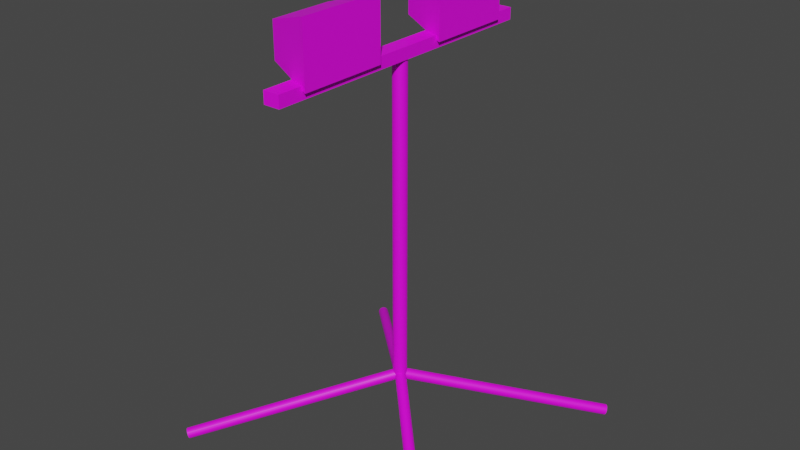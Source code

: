 # Source: Construction_Light_Stand.blend  (saved by Blender 2.91.10; exported with 4.5.12 LTS)
import bpy
from mathutils import Matrix  # noqa: F401  (used for matrix-valued properties, if any)

bpy.ops.wm.read_factory_settings(use_empty=True)
scene = bpy.context.scene
scene.name = 'Scene'

# ---- collections
col_collection = bpy.data.collections.new('Collection'); scene.collection.children.link(col_collection)

# ---- images (referenced by path relative to the original .blend; pixels are not part of the script)
import os
ASSET_DIR = os.environ.get("B2B_ASSET_DIR", "")  # directory of the original .blend (textures are referenced by path, not embedded)
HERE = os.path.dirname(os.path.abspath(__file__))  # packed textures are extracted next to this script under _unpacked/

def load_image(name, relpath, width, height, colorspace="sRGB"):
    """Load a texture the original file referenced (path relative to the .blend, or extracted next to this script)."""
    p = next((c for c in (os.path.join(HERE, relpath), os.path.join(ASSET_DIR, relpath)) if relpath and os.path.exists(c)), "")
    if p:
        img = bpy.data.images.load(p, check_existing=True)
        img.name = name
    else:  # same state as the original file: an image datablock whose file is absent (Cycles renders it pink)
        img = bpy.data.images.new(name, width, height)
        img.source = "FILE"
        img.filepath = "//" + (relpath or name)
    img.colorspace_settings.name = colorspace
    return img
img_material_003_base_color = load_image('Material.003 Base Color', 'light stand shaft.png', 1024, 1024, 'sRGB')
img_material_002_base_color = load_image('Material.002 Base Color', 'light stand legs texture.png', 1024, 1024, 'sRGB')
img_material_004_base_color = load_image('Material.004 Base Color', 'light stand shoulders texture.png', 1024, 1024, 'sRGB')
img_material_001_base_color = load_image('Material.001 Base Color', 'light stand legs texture.png', 1024, 1024, 'sRGB')

# ---- materials (node trees are filled in below, after node groups)
mat_material_003 = bpy.data.materials.new('Material.003')
mat_material_003.use_transparent_shadow = False
mat_material_002 = bpy.data.materials.new('Material.002')
mat_material_002.use_transparent_shadow = False
mat_material_004 = bpy.data.materials.new('Material.004')
mat_material_004.use_transparent_shadow = False
mat_material_001 = bpy.data.materials.new('Material.001')
mat_material_001.use_transparent_shadow = False

# ---- material node trees
mat_material_003.use_nodes = True; mat_material_003.node_tree.nodes.clear()
_N = mat_material_003.node_tree.nodes; _L = mat_material_003.node_tree.links
n0 = _N.new('ShaderNodeBsdfPrincipled'); n0.name = 'Principled BSDF'; n0.location = (10, 300)
n0.distribution = 'GGX'
n0.subsurface_method = 'BURLEY'
n0.inputs[3].default_value = 1.45
n0.inputs[27].default_value = (0.0, 0.0, 0.0, 1.0)
n0.inputs[28].default_value = 1.0
n1 = _N.new('ShaderNodeOutputMaterial'); n1.name = 'Material Output'; n1.location = (300, 300)
n2 = _N.new('ShaderNodeTexImage'); n2.name = 'Image Texture'; n2.location = (-280, 280)
n2.image = img_material_003_base_color
_L.new(n0.outputs[0], n1.inputs[0])
_L.new(n2.outputs[0], n0.inputs[0])
n1.is_active_output = True
mat_material_002.use_nodes = True; mat_material_002.node_tree.nodes.clear()
_N = mat_material_002.node_tree.nodes; _L = mat_material_002.node_tree.links
n0 = _N.new('ShaderNodeBsdfPrincipled'); n0.name = 'Principled BSDF'; n0.location = (10, 300)
n0.distribution = 'GGX'
n0.subsurface_method = 'BURLEY'
n0.inputs[3].default_value = 1.45
n0.inputs[27].default_value = (0.0, 0.0, 0.0, 1.0)
n0.inputs[28].default_value = 1.0
n1 = _N.new('ShaderNodeOutputMaterial'); n1.name = 'Material Output'; n1.location = (300, 300)
n2 = _N.new('ShaderNodeTexImage'); n2.name = 'Image Texture'; n2.location = (-280, 280)
n2.image = img_material_002_base_color
_L.new(n0.outputs[0], n1.inputs[0])
_L.new(n2.outputs[0], n0.inputs[0])
n1.is_active_output = True
mat_material_004.use_nodes = True; mat_material_004.node_tree.nodes.clear()
_N = mat_material_004.node_tree.nodes; _L = mat_material_004.node_tree.links
n0 = _N.new('ShaderNodeBsdfPrincipled'); n0.name = 'Principled BSDF'; n0.location = (10, 300)
n0.distribution = 'GGX'
n0.subsurface_method = 'BURLEY'
n0.inputs[3].default_value = 1.45
n0.inputs[27].default_value = (0.0, 0.0, 0.0, 1.0)
n0.inputs[28].default_value = 1.0
n1 = _N.new('ShaderNodeOutputMaterial'); n1.name = 'Material Output'; n1.location = (300, 300)
n2 = _N.new('ShaderNodeTexImage'); n2.name = 'Image Texture'; n2.location = (-280, 280)
n2.image = img_material_004_base_color
_L.new(n0.outputs[0], n1.inputs[0])
_L.new(n2.outputs[0], n0.inputs[0])
n1.is_active_output = True
mat_material_001.use_nodes = True; mat_material_001.node_tree.nodes.clear()
_N = mat_material_001.node_tree.nodes; _L = mat_material_001.node_tree.links
n0 = _N.new('ShaderNodeBsdfPrincipled'); n0.name = 'Principled BSDF'; n0.location = (10, 300)
n0.distribution = 'GGX'
n0.subsurface_method = 'BURLEY'
n0.inputs[3].default_value = 1.45
n0.inputs[27].default_value = (0.0, 0.0, 0.0, 1.0)
n0.inputs[28].default_value = 1.0
n1 = _N.new('ShaderNodeOutputMaterial'); n1.name = 'Material Output'; n1.location = (300, 300)
n2 = _N.new('ShaderNodeTexImage'); n2.name = 'Image Texture'; n2.location = (-280, 280)
n2.image = img_material_001_base_color
_L.new(n0.outputs[0], n1.inputs[0])
_L.new(n2.outputs[0], n0.inputs[0])
n1.is_active_output = True

# ---- world
world_world = bpy.data.worlds.new('World'); scene.world = world_world
world_world.use_nodes = True; world_world.node_tree.nodes.clear()
_N = world_world.node_tree.nodes; _L = world_world.node_tree.links
n0 = _N.new('ShaderNodeOutputWorld'); n0.name = 'World Output'; n0.location = (300, 300)
n1 = _N.new('ShaderNodeBackground'); n1.name = 'Background'; n1.location = (10, 300)
n1.inputs[0].default_value = (0.05088, 0.05088, 0.05088, 1.0)
_L.new(n1.outputs[0], n0.inputs[0])
n0.is_active_output = True
world_world.color = (0.05088, 0.05088, 0.05088)
world_world.use_sun_shadow = False
world_world.sun_shadow_jitter_overblur = 0.0

# ---- meshes
me_cylinder_001 = bpy.data.meshes.new('Cylinder.001')
me_cylinder_001.from_pydata([(0.0, 1.0, -1.0), (0.0, 1.0, 1.0), (0.1951, 0.9808, -1.0), (0.1951, 0.9808, 1.0), (0.3827, 0.9239, -1.0), (0.3827, 0.9239, 1.0), (0.5556, 0.8315, -1.0), (0.5556, 0.8315, 1.0), (0.7071, 0.7071, -1.0), (0.7071, 0.7071, 1.0), (0.8315, 0.5556, -1.0), (0.8315, 0.5556, 1.0), (0.9239, 0.3827, -1.0), (0.9239, 0.3827, 1.0), (0.9808, 0.1951, -1.0), (0.9808, 0.1951, 1.0), (1.0, 7.55e-08, -1.0), (1.0, 7.55e-08, 1.0), (0.9808, -0.1951, -1.0), (0.9808, -0.1951, 1.0), (0.9239, -0.3827, -1.0), (0.9239, -0.3827, 1.0), (0.8315, -0.5556, -1.0), (0.8315, -0.5556, 1.0), (0.7071, -0.7071, -1.0), (0.7071, -0.7071, 1.0), (0.5556, -0.8315, -1.0), (0.5556, -0.8315, 1.0), (0.3827, -0.9239, -1.0), (0.3827, -0.9239, 1.0), (0.1951, -0.9808, -1.0), (0.1951, -0.9808, 1.0), (-3.258e-07, -1.0, -1.0), (-3.258e-07, -1.0, 1.0), (-0.1951, -0.9808, -1.0), (-0.1951, -0.9808, 1.0), (-0.3827, -0.9239, -1.0), (-0.3827, -0.9239, 1.0), (-0.5556, -0.8315, -1.0), (-0.5556, -0.8315, 1.0), (-0.7071, -0.7071, -1.0), (-0.7071, -0.7071, 1.0), (-0.8315, -0.5556, -1.0), (-0.8315, -0.5556, 1.0), (-0.9239, -0.3827, -1.0), (-0.9239, -0.3827, 1.0), (-0.9808, -0.1951, -1.0), (-0.9808, -0.1951, 1.0), (-1.0, 9.656e-07, -1.0), (-1.0, 9.656e-07, 1.0), (-0.9808, 0.1951, -1.0), (-0.9808, 0.1951, 1.0), (-0.9239, 0.3827, -1.0), (-0.9239, 0.3827, 1.0), (-0.8315, 0.5556, -1.0), (-0.8315, 0.5556, 1.0), (-0.7071, 0.7071, -1.0), (-0.7071, 0.7071, 1.0), (-0.5556, 0.8315, -1.0), (-0.5556, 0.8315, 1.0), (-0.3827, 0.9239, -1.0), (-0.3827, 0.9239, 1.0), (-0.1951, 0.9808, -1.0), (-0.1951, 0.9808, 1.0)], [], [(0, 1, 3, 2), (2, 3, 5, 4), (4, 5, 7, 6), (6, 7, 9, 8), (8, 9, 11, 10), (10, 11, 13, 12), (12, 13, 15, 14), (14, 15, 17, 16), (16, 17, 19, 18), (18, 19, 21, 20), (20, 21, 23, 22), (22, 23, 25, 24), (24, 25, 27, 26), (26, 27, 29, 28), (28, 29, 31, 30), (30, 31, 33, 32), (32, 33, 35, 34), (34, 35, 37, 36), (36, 37, 39, 38), (38, 39, 41, 40), (40, 41, 43, 42), (42, 43, 45, 44), (44, 45, 47, 46), (46, 47, 49, 48), (48, 49, 51, 50), (50, 51, 53, 52), (52, 53, 55, 54), (54, 55, 57, 56), (56, 57, 59, 58), (58, 59, 61, 60), (3, 1, 63, 61, 59, 57, 55, 53, 51, 49, 47, 45, 43, 41, 39, 37, 35, 33, 31, 29, 27, 25, 23, 21, 19, 17, 15, 13, 11, 9, 7, 5), (60, 61, 63, 62), (62, 63, 1, 0), (0, 2, 4, 6, 8, 10, 12, 14, 16, 18, 20, 22, 24, 26, 28, 30, 32, 34, 36, 38, 40, 42, 44, 46, 48, 50, 52, 54, 56, 58, 60, 62)])
_uv = me_cylinder_001.uv_layers.new(name='UVMap')
_uv.uv.foreach_set('vector', [1.0, 0.5, 1.0, 1.0, 0.9688, 1.0, 0.9688, 0.5, 0.9688, 0.5, 0.9688, 1.0, 0.9375, 1.0, 0.9375, 0.5, 0.9375, 0.5, 0.9375, 1.0, 0.9062, 1.0, 0.9062, 0.5, 0.9062, 0.5, 0.9062, 1.0, 0.875, 1.0, 0.875, 0.5, 0.875, 0.5, 0.875, 1.0, 0.8438, 1.0, 0.8438, 0.5, 0.8438, 0.5, 0.8438, 1.0, 0.8125, 1.0, 0.8125, 0.5, 0.8125, 0.5, 0.8125, 1.0, 0.7812, 1.0, 0.7812, 0.5, 0.7812, 0.5, 0.7812, 1.0, 0.75, 1.0, 0.75, 0.5, 0.75, 0.5, 0.75, 1.0, 0.7188, 1.0, 0.7188, 0.5, 0.7188, 0.5, 0.7188, 1.0, 0.6875, 1.0, 0.6875, 0.5, 0.6875, 0.5, 0.6875, 1.0, 0.6562, 1.0, 0.6562, 0.5, 0.6562, 0.5, 0.6562, 1.0, 0.625, 1.0, 0.625, 0.5, 0.625, 0.5, 0.625, 1.0, 0.5938, 1.0, 0.5938, 0.5, 0.5938, 0.5, 0.5938, 1.0, 0.5625, 1.0, 0.5625, 0.5, 0.5625, 0.5, 0.5625, 1.0, 0.5312, 1.0, 0.5312, 0.5, 0.5312, 0.5, 0.5312, 1.0, 0.5, 1.0, 0.5, 0.5, 0.5, 0.5, 0.5, 1.0, 0.4688, 1.0, 0.4688, 0.5, 0.4688, 0.5, 0.4688, 1.0, 0.4375, 1.0, 0.4375, 0.5, 0.4375, 0.5, 0.4375, 1.0, 0.4062, 1.0, 0.4062, 0.5, 0.4062, 0.5, 0.4062, 1.0, 0.375, 1.0, 0.375, 0.5, 0.375, 0.5, 0.375, 1.0, 0.3438, 1.0, 0.3438, 0.5, 0.3438, 0.5, 0.3438, 1.0, 0.3125, 1.0, 0.3125, 0.5, 0.3125, 0.5, 0.3125, 1.0, 0.2812, 1.0, 0.2812, 0.5, 0.2812, 0.5, 0.2812, 1.0, 0.25, 1.0, 0.25, 0.5, 0.25, 0.5, 0.25, 1.0, 0.2188, 1.0, 0.2188, 0.5, 0.2188, 0.5, 0.2188, 1.0, 0.1875, 1.0, 0.1875, 0.5, 0.1875, 0.5, 0.1875, 1.0, 0.1562, 1.0, 0.1562, 0.5, 0.1562, 0.5, 0.1562, 1.0, 0.125, 1.0, 0.125, 0.5, 0.125, 0.5, 0.125, 1.0, 0.09375, 1.0, 0.09375, 0.5, 0.09375, 0.5, 0.09375, 1.0, 0.0625, 1.0, 0.0625, 0.5, 0.2968, 0.4854, 0.25, 0.49, 0.2032, 0.4854, 0.1582, 0.4717, 0.1167, 0.4496, 0.08029, 0.4197, 0.05045, 0.3833, 0.02827, 0.3418, 0.01461, 0.2968, 0.01, 0.25, 0.01461, 0.2032, 0.02827, 0.1582, 0.05045, 0.1167, 0.08029, 0.08029, 0.1167, 0.05045, 0.1582, 0.02827, 0.2032, 0.01461, 0.25, 0.01, 0.2968, 0.01461, 0.3418, 0.02827, 0.3833, 0.05045, 0.4197, 0.08029, 0.4496, 0.1167, 0.4717, 0.1582, 0.4854, 0.2032, 0.49, 0.25, 0.4854, 0.2968, 0.4717, 0.3418, 0.4496, 0.3833, 0.4197, 0.4197, 0.3833, 0.4496, 0.3418, 0.4717, 0.0625, 0.5, 0.0625, 1.0, 0.03125, 1.0, 0.03125, 0.5, 0.03125, 0.5, 0.03125, 1.0, 0.0, 1.0, 0.0, 0.5, 0.75, 0.49, 0.7968, 0.4854, 0.8418, 0.4717, 0.8833, 0.4496, 0.9197, 0.4197, 0.9496, 0.3833, 0.9717, 0.3418, 0.9854, 0.2968, 0.99, 0.25, 0.9854, 0.2032, 0.9717, 0.1582, 0.9496, 0.1167, 0.9197, 0.08029, 0.8833, 0.05045, 0.8418, 0.02827, 0.7968, 0.01461, 0.75, 0.01, 0.7032, 0.01461, 0.6582, 0.02827, 0.6167, 0.05045, 0.5803, 0.08029, 0.5504, 0.1167, 0.5283, 0.1582, 0.5146, 0.2032, 0.51, 0.25, 0.5146, 0.2968, 0.5283, 0.3418, 0.5504, 0.3833, 0.5803, 0.4197, 0.6167, 0.4496, 0.6582, 0.4717, 0.7032, 0.4854])
me_cylinder_001.materials.append(mat_material_003)
me_cylinder_001.use_remesh_fix_poles = True
me_cylinder_001.use_remesh_preserve_attributes = False
me_cylinder_001.use_mirror_vertex_groups = False
me_cylinder_001.update()
me_cylinder_003 = bpy.data.meshes.new('Cylinder.003')
me_cylinder_003.from_pydata([(-2.386, 2.379, 0.1129), (-0.0491, 0.04248, 1.041), (-2.373, 2.39, 0.1113), (-0.03698, 0.05398, 1.04), (-2.361, 2.401, 0.1066), (-0.02469, 0.0644, 1.035), (-2.349, 2.41, 0.09901), (-0.01271, 0.07335, 1.027), (-2.338, 2.417, 0.08876), (-0.001501, 0.08049, 1.017), (-2.328, 2.422, 0.07627), (0.008508, 0.08554, 1.005), (-2.32, 2.425, 0.06202), (0.01693, 0.0883, 0.9905), (-2.313, 2.425, 0.04656), (0.02345, 0.08867, 0.975), (-2.309, 2.423, 0.03048), (0.02781, 0.08664, 0.9589), (-2.307, 2.419, 0.0144), (0.02984, 0.08228, 0.9428), (-2.307, 2.412, -0.001058), (0.02947, 0.07577, 0.9274), (-2.31, 2.404, -0.01531), (0.0267, 0.06734, 0.9131), (-2.315, 2.394, -0.0278), (0.02166, 0.05733, 0.9006), (-2.322, 2.383, -0.03805), (0.01452, 0.04612, 0.8904), (-2.331, 2.371, -0.04566), (0.005567, 0.03414, 0.8828), (-2.341, 2.358, -0.05035), (-0.004856, 0.02185, 0.8781), (-2.353, 2.346, -0.05194), (-0.01635, 0.00973, 0.8765), (-2.365, 2.335, -0.05035), (-0.02848, -0.001765, 0.8781), (-2.377, 2.324, -0.04566), (-0.04076, -0.01219, 0.8828), (-2.389, 2.315, -0.03805), (-0.05274, -0.02114, 0.8904), (-2.4, 2.308, -0.0278), (-0.06395, -0.02828, 0.9006), (-2.41, 2.303, -0.01531), (-0.07396, -0.03332, 0.9131), (-2.419, 2.3, -0.001058), (-0.08239, -0.03609, 0.9274), (-2.425, 2.3, 0.0144), (-0.0889, -0.03646, 0.9428), (-2.43, 2.302, 0.03048), (-0.09326, -0.03443, 0.9589), (-2.432, 2.306, 0.04656), (-0.09529, -0.03007, 0.975), (-2.431, 2.313, 0.06202), (-0.09492, -0.02356, 0.9905), (-2.429, 2.321, 0.07627), (-0.09216, -0.01513, 1.005), (-2.424, 2.331, 0.08876), (-0.08711, -0.00512, 1.017), (-2.416, 2.343, 0.09901), (-0.07997, 0.006089, 1.027), (-2.407, 2.355, 0.1066), (-0.07102, 0.01807, 1.035), (-2.397, 2.367, 0.1113), (-0.0606, 0.03036, 1.04)], [], [(0, 1, 3, 2), (2, 3, 5, 4), (4, 5, 7, 6), (6, 7, 9, 8), (8, 9, 11, 10), (10, 11, 13, 12), (12, 13, 15, 14), (14, 15, 17, 16), (16, 17, 19, 18), (18, 19, 21, 20), (20, 21, 23, 22), (22, 23, 25, 24), (24, 25, 27, 26), (26, 27, 29, 28), (28, 29, 31, 30), (30, 31, 33, 32), (32, 33, 35, 34), (34, 35, 37, 36), (36, 37, 39, 38), (38, 39, 41, 40), (40, 41, 43, 42), (42, 43, 45, 44), (44, 45, 47, 46), (46, 47, 49, 48), (48, 49, 51, 50), (50, 51, 53, 52), (52, 53, 55, 54), (54, 55, 57, 56), (56, 57, 59, 58), (58, 59, 61, 60), (3, 1, 63, 61, 59, 57, 55, 53, 51, 49, 47, 45, 43, 41, 39, 37, 35, 33, 31, 29, 27, 25, 23, 21, 19, 17, 15, 13, 11, 9, 7, 5), (60, 61, 63, 62), (62, 63, 1, 0), (0, 2, 4, 6, 8, 10, 12, 14, 16, 18, 20, 22, 24, 26, 28, 30, 32, 34, 36, 38, 40, 42, 44, 46, 48, 50, 52, 54, 56, 58, 60, 62)])
_uv = me_cylinder_003.uv_layers.new(name='UVMap')
_uv.uv.foreach_set('vector', [1.0, 0.5, 1.0, 1.0, 0.9688, 1.0, 0.9688, 0.5, 0.9688, 0.5, 0.9688, 1.0, 0.9375, 1.0, 0.9375, 0.5, 0.9375, 0.5, 0.9375, 1.0, 0.9062, 1.0, 0.9062, 0.5, 0.9062, 0.5, 0.9062, 1.0, 0.875, 1.0, 0.875, 0.5, 0.875, 0.5, 0.875, 1.0, 0.8438, 1.0, 0.8438, 0.5, 0.8438, 0.5, 0.8438, 1.0, 0.8125, 1.0, 0.8125, 0.5, 0.8125, 0.5, 0.8125, 1.0, 0.7812, 1.0, 0.7812, 0.5, 0.7812, 0.5, 0.7812, 1.0, 0.75, 1.0, 0.75, 0.5, 0.75, 0.5, 0.75, 1.0, 0.7188, 1.0, 0.7188, 0.5, 0.7188, 0.5, 0.7188, 1.0, 0.6875, 1.0, 0.6875, 0.5, 0.6875, 0.5, 0.6875, 1.0, 0.6562, 1.0, 0.6562, 0.5, 0.6562, 0.5, 0.6562, 1.0, 0.625, 1.0, 0.625, 0.5, 0.625, 0.5, 0.625, 1.0, 0.5938, 1.0, 0.5938, 0.5, 0.5938, 0.5, 0.5938, 1.0, 0.5625, 1.0, 0.5625, 0.5, 0.5625, 0.5, 0.5625, 1.0, 0.5312, 1.0, 0.5312, 0.5, 0.5312, 0.5, 0.5312, 1.0, 0.5, 1.0, 0.5, 0.5, 0.5, 0.5, 0.5, 1.0, 0.4688, 1.0, 0.4688, 0.5, 0.4688, 0.5, 0.4688, 1.0, 0.4375, 1.0, 0.4375, 0.5, 0.4375, 0.5, 0.4375, 1.0, 0.4062, 1.0, 0.4062, 0.5, 0.4062, 0.5, 0.4062, 1.0, 0.375, 1.0, 0.375, 0.5, 0.375, 0.5, 0.375, 1.0, 0.3438, 1.0, 0.3438, 0.5, 0.3438, 0.5, 0.3438, 1.0, 0.3125, 1.0, 0.3125, 0.5, 0.3125, 0.5, 0.3125, 1.0, 0.2812, 1.0, 0.2812, 0.5, 0.2812, 0.5, 0.2812, 1.0, 0.25, 1.0, 0.25, 0.5, 0.25, 0.5, 0.25, 1.0, 0.2188, 1.0, 0.2188, 0.5, 0.2188, 0.5, 0.2188, 1.0, 0.1875, 1.0, 0.1875, 0.5, 0.1875, 0.5, 0.1875, 1.0, 0.1562, 1.0, 0.1562, 0.5, 0.1562, 0.5, 0.1562, 1.0, 0.125, 1.0, 0.125, 0.5, 0.125, 0.5, 0.125, 1.0, 0.09375, 1.0, 0.09375, 0.5, 0.09375, 0.5, 0.09375, 1.0, 0.0625, 1.0, 0.0625, 0.5, 0.2968, 0.4854, 0.25, 0.49, 0.2032, 0.4854, 0.1582, 0.4717, 0.1167, 0.4496, 0.08029, 0.4197, 0.05045, 0.3833, 0.02827, 0.3418, 0.01461, 0.2968, 0.01, 0.25, 0.01461, 0.2032, 0.02827, 0.1582, 0.05045, 0.1167, 0.08029, 0.08029, 0.1167, 0.05045, 0.1582, 0.02827, 0.2032, 0.01461, 0.25, 0.01, 0.2968, 0.01461, 0.3418, 0.02827, 0.3833, 0.05045, 0.4197, 0.08029, 0.4496, 0.1167, 0.4717, 0.1582, 0.4854, 0.2032, 0.49, 0.25, 0.4854, 0.2968, 0.4717, 0.3418, 0.4496, 0.3833, 0.4197, 0.4197, 0.3833, 0.4496, 0.3418, 0.4717, 0.0625, 0.5, 0.0625, 1.0, 0.03125, 1.0, 0.03125, 0.5, 0.03125, 0.5, 0.03125, 1.0, 0.0, 1.0, 0.0, 0.5, 0.75, 0.49, 0.7968, 0.4854, 0.8418, 0.4717, 0.8833, 0.4496, 0.9197, 0.4197, 0.9496, 0.3833, 0.9717, 0.3418, 0.9854, 0.2968, 0.99, 0.25, 0.9854, 0.2032, 0.9717, 0.1582, 0.9496, 0.1167, 0.9197, 0.08029, 0.8833, 0.05045, 0.8418, 0.02827, 0.7968, 0.01461, 0.75, 0.01, 0.7032, 0.01461, 0.6582, 0.02827, 0.6167, 0.05045, 0.5803, 0.08029, 0.5504, 0.1167, 0.5283, 0.1582, 0.5146, 0.2032, 0.51, 0.25, 0.5146, 0.2968, 0.5283, 0.3418, 0.5504, 0.3833, 0.5803, 0.4197, 0.6167, 0.4496, 0.6582, 0.4717, 0.7032, 0.4854])
me_cylinder_003.materials.append(mat_material_002)
me_cylinder_003.use_remesh_fix_poles = True
me_cylinder_003.use_remesh_preserve_attributes = False
me_cylinder_003.use_mirror_vertex_groups = False
me_cylinder_003.update()
me_cube_001 = bpy.data.meshes.new('Cube.001')
me_cube_001.from_pydata([(-1.0, -1.0, -1.0), (-1.0, -1.0, 1.0), (-1.0, 1.0, -1.0), (-1.0, 1.0, 1.0), (1.0, -1.0, -1.0), (1.0, -1.0, 1.0), (1.0, 1.0, -1.0), (1.0, 1.0, 1.0)], [], [(0, 1, 3, 2), (2, 3, 7, 6), (6, 7, 5, 4), (4, 5, 1, 0), (2, 6, 4, 0), (7, 3, 1, 5)])
_uv = me_cube_001.uv_layers.new(name='UVMap')
_uv.uv.foreach_set('vector', [0.375, 0.0, 0.625, 0.0, 0.625, 0.25, 0.375, 0.25, 0.375, 0.25, 0.625, 0.25, 0.625, 0.5, 0.375, 0.5, 0.375, 0.5, 0.625, 0.5, 0.625, 0.75, 0.375, 0.75, 0.375, 0.75, 0.625, 0.75, 0.625, 1.0, 0.375, 1.0, 0.125, 0.5, 0.375, 0.5, 0.375, 0.75, 0.125, 0.75, 0.625, 0.5, 0.875, 0.5, 0.875, 0.75, 0.625, 0.75])
me_cube_001.materials.append(mat_material_004)
me_cube_001.use_remesh_fix_poles = True
me_cube_001.use_remesh_preserve_attributes = False
me_cube_001.use_mirror_vertex_groups = False
me_cube_001.update()
me_cube_002 = bpy.data.meshes.new('Cube.002')
me_cube_002.from_pydata([(-0.9135, -1.03, -0.5601), (-0.9135, -1.03, 0.5601), (-0.9135, 1.03, -0.5601), (-0.9135, 1.03, 0.5601), (0.5906, -1.47, -1.0), (0.5906, -1.47, 1.0), (0.5906, 1.47, -1.0), (0.5906, 1.47, 1.0)], [], [(0, 1, 3, 2), (2, 3, 7, 6), (6, 7, 5, 4), (4, 5, 1, 0), (2, 6, 4, 0), (7, 3, 1, 5)])
_uv = me_cube_002.uv_layers.new(name='UVMap')
_uv.uv.foreach_set('vector', [0.375, 0.0, 0.625, 0.0, 0.625, 0.25, 0.375, 0.25, 0.375, 0.25, 0.625, 0.25, 0.625, 0.5, 0.375, 0.5, 0.375, 0.5, 0.625, 0.5, 0.625, 0.75, 0.375, 0.75, 0.375, 0.75, 0.625, 0.75, 0.625, 1.0, 0.375, 1.0, 0.125, 0.5, 0.375, 0.5, 0.375, 0.75, 0.125, 0.75, 0.625, 0.5, 0.875, 0.5, 0.875, 0.75, 0.625, 0.75])
me_cube_002.materials.append(mat_material_001)
me_cube_002.use_remesh_fix_poles = True
me_cube_002.use_remesh_preserve_attributes = False
me_cube_002.use_mirror_vertex_groups = False
me_cube_002.update()

# ---- objects
ob_cylinder = bpy.data.objects.new('Cylinder', me_cylinder_001)
ob_empty = bpy.data.objects.new('Empty', None)
ob_cylinder_001 = bpy.data.objects.new('Cylinder.001', me_cylinder_003)
ob_cube = bpy.data.objects.new('Cube', me_cube_001)
ob_cube_001 = bpy.data.objects.new('Cube.001', me_cube_002)

# ---- transforms, parenting, visibility, modifiers, constraints
ob_cylinder.location = (0.0, 0.0, 3.541)
ob_cylinder.scale = (0.1106, 0.1106, 2.575)
ob_cylinder.lineart.crease_threshold = 0.0
ob_empty.location = (0.0, 0.0, 0.0)
ob_empty.rotation_euler = (0.0, -0.0, 1.571)
ob_empty.lineart.crease_threshold = 0.0
ob_cylinder_001.location = (0.0, 0.0, 0.0)
ob_cylinder_001.lineart.crease_threshold = 0.0
_m = ob_cylinder_001.modifiers.new('Array', 'ARRAY')
_m.count = 4
_m.use_relative_offset = False
_m.use_object_offset = True
_m.offset_object = ob_empty
ob_cube.location = (0.0, 0.0, 6.195)
ob_cube.scale = (0.1303, 2.416, 0.09368)
ob_cube.lineart.crease_threshold = 0.0
ob_cube_001.location = (-0.09511, -1.321, 6.684)
ob_cube_001.scale = (0.4807, 0.4807, 0.4807)
ob_cube_001.lineart.crease_threshold = 0.0
_m = ob_cube_001.modifiers.new('Mirror', 'MIRROR')
_m.use_axis = (False, True, False)
_m.mirror_object = ob_cylinder

# ---- collection membership
col_collection.objects.link(ob_cylinder)
col_collection.objects.link(ob_empty)
col_collection.objects.link(ob_cylinder_001)
col_collection.objects.link(ob_cube)
col_collection.objects.link(ob_cube_001)

# ---- scene / render settings (as saved in the file)
scene.frame_start = 1; scene.frame_end = 250; scene.frame_set(0)
scene.render.engine = 'BLENDER_EEVEE_NEXT'
scene.cycles.use_denoising = False
scene.cycles.samples = 128
scene.cycles.sampling_pattern = 'TABULATED_SOBOL'
scene.cycles.use_adaptive_sampling = False
scene.cycles.use_light_tree = False
scene.view_settings.view_transform = 'Filmic'
bpy.context.view_layer.update()

# ---- added for rendering (the .blend has no active camera and no usable light): camera, sun
cam_auto = bpy.data.cameras.new('AutoCamera')
cam_auto.lens = 50.0
cam_auto.sensor_width = 36.0
cam_auto.clip_end = 1000.0
ob_auto_camera = bpy.data.objects.new('AutoCamera', cam_auto)
scene.collection.objects.link(ob_auto_camera)
ob_auto_camera.location = (9.22396, -11.0688, 10.9356)
ob_auto_camera.rotation_euler = (1.09748, -7.21219e-08, 0.694738)
scene.camera = ob_auto_camera
light_auto_sun = bpy.data.lights.new('AutoSun', 'SUN')
light_auto_sun.energy = 3.0
light_auto_sun.angle = 0.0523599
ob_auto_sun = bpy.data.objects.new('AutoSun', light_auto_sun)
scene.collection.objects.link(ob_auto_sun)
ob_auto_sun.rotation_euler = (0.872665, 0.174533, 0.523599)
bpy.context.view_layer.update()
